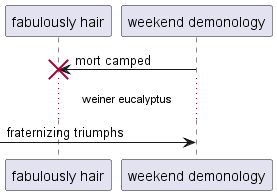

The diagram above was rendered by PlantUML. Its source (embedded in the PNG):
@startuml
participant "fabulously hair" as 0
participant "weekend demonology" as 1
1 -> 0!! : mort camped
...weiner eucalyptus...
 [-> 1: fraternizing triumphs
@enduml